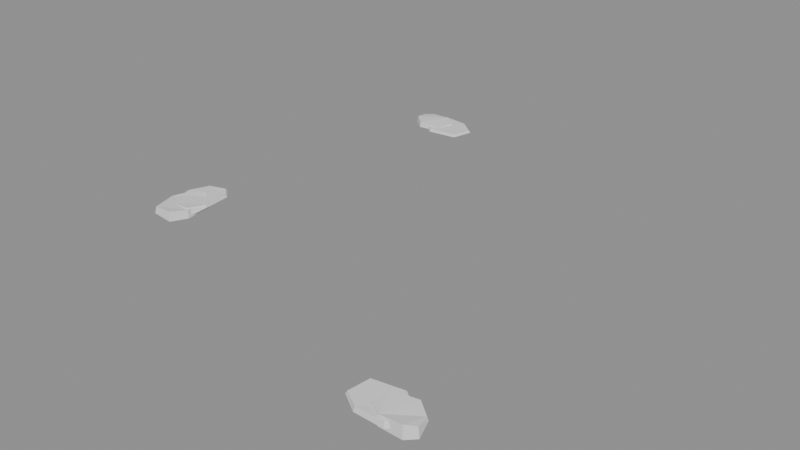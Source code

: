 # Source: tree-v16-covers.blend  (saved by Blender 5.2.44; exported with 4.5.12 LTS)
import bpy
from mathutils import Matrix  # noqa: F401  (used for matrix-valued properties, if any)

bpy.ops.wm.read_factory_settings(use_empty=True)
scene = bpy.context.scene
scene.name = 'Scene'

# ---- materials (node trees are filled in below, after node groups)
mat_reuse_existing_rock05_stone_in_unity = bpy.data.materials.new('Reuse existing Rock05 stone in Unity')
mat_reuse_existing_rock05_stone_in_unity.diffuse_color = (0.29, 0.3, 0.31, 1.0)
mat_reuse_existing_mineral_grain_with_dark_earth_tint = bpy.data.materials.new('Reuse existing mineral grain with dark earth tint')
mat_reuse_existing_mineral_grain_with_dark_earth_tint.diffuse_color = (0.052, 0.039, 0.027, 1.0)

# ---- material node trees
mat_reuse_existing_rock05_stone_in_unity.use_nodes = True; mat_reuse_existing_rock05_stone_in_unity.node_tree.nodes.clear()
_N = mat_reuse_existing_rock05_stone_in_unity.node_tree.nodes; _L = mat_reuse_existing_rock05_stone_in_unity.node_tree.links
n0 = _N.new('ShaderNodeBsdfPrincipled'); n0.name = 'Principled BSDF'; n0.location = (-200, 100)
n0.inputs[10].default_value = 0.005
n1 = _N.new('ShaderNodeOutputMaterial'); n1.name = 'Material Output'; n1.location = (200, 100)
_L.new(n0.outputs[0], n1.inputs[0])
n1.is_active_output = True
mat_reuse_existing_mineral_grain_with_dark_earth_tint.use_nodes = True; mat_reuse_existing_mineral_grain_with_dark_earth_tint.node_tree.nodes.clear()
_N = mat_reuse_existing_mineral_grain_with_dark_earth_tint.node_tree.nodes; _L = mat_reuse_existing_mineral_grain_with_dark_earth_tint.node_tree.links
n0 = _N.new('ShaderNodeBsdfPrincipled'); n0.name = 'Principled BSDF'; n0.location = (-200, 100)
n0.inputs[10].default_value = 0.005
n1 = _N.new('ShaderNodeOutputMaterial'); n1.name = 'Material Output'; n1.location = (200, 100)
_L.new(n0.outputs[0], n1.inputs[0])
n1.is_active_output = True

# ---- meshes
me_treev16_root_1_broken_slab_cover = bpy.data.meshes.new('TreeV16 root 1 broken slab cover')
me_treev16_root_1_broken_slab_cover.from_pydata([(8.997, -6.158, -0.06051), (8.904, -6.232, -0.07157), (8.658, -6.224, -0.0716), (8.518, -6.138, -0.01291), (8.547, -5.947, -0.01199), (8.807, -5.893, -0.01101), (8.959, -6.005, -0.009496), (8.982, -6.153, 0.03925), (8.895, -6.222, 0.05318), (8.664, -6.215, 0.03293), (8.532, -6.134, 0.0282), (8.56, -5.955, 0.0506), (8.803, -5.903, 0.04515), (8.946, -6.009, 0.02523)], [], [(4, 2, 3), (12, 9, 13), (1, 0, 7), (1, 8, 9), (3, 2, 9), (4, 3, 10), (5, 4, 11), (5, 12, 13), (6, 13, 7), (0, 1, 6), (6, 2, 5), (1, 2, 6), (5, 2, 4), (13, 8, 7), (8, 13, 9), (9, 11, 10), (12, 11, 9), (1, 7, 8), (1, 9, 2), (3, 9, 10), (4, 10, 11), (5, 11, 12), (5, 13, 6), (6, 7, 0)])
me_treev16_root_1_broken_slab_cover.materials.append(mat_reuse_existing_rock05_stone_in_unity)
me_treev16_root_1_broken_slab_cover.update()
me_treev16_root_1_entry_earth = bpy.data.meshes.new('TreeV16 root 1 entry earth')
me_treev16_root_1_entry_earth.from_pydata([(8.862, -6.161, -0.02998), (8.749, -6.252, -0.0381), (8.445, -6.242, -0.03925), (8.272, -6.136, -0.01334), (8.308, -5.901, -0.01504), (8.628, -5.833, -0.01241), (8.816, -5.972, -0.01004), (8.844, -6.155, 0.02269), (8.737, -6.24, 0.01879), (8.452, -6.231, 0.008559), (8.289, -6.131, 0.01711), (8.323, -5.91, 0.02345), (8.624, -5.846, 0.01202), (8.8, -5.976, 0.01087)], [], [(4, 2, 3), (12, 9, 13), (1, 0, 7), (2, 1, 8), (2, 9, 10), (4, 3, 10), (5, 4, 11), (5, 12, 13), (6, 13, 7), (0, 1, 6), (6, 2, 5), (1, 2, 6), (5, 2, 4), (13, 8, 7), (8, 13, 9), (9, 11, 10), (12, 11, 9), (1, 7, 8), (2, 8, 9), (2, 10, 3), (4, 10, 11), (5, 11, 12), (5, 13, 6), (6, 7, 0)])
me_treev16_root_1_entry_earth.materials.append(mat_reuse_existing_mineral_grain_with_dark_earth_tint)
me_treev16_root_1_entry_earth.update()
me_treev16_root_2_broken_slab_cover = bpy.data.meshes.new('TreeV16 root 2 broken slab cover')
me_treev16_root_2_broken_slab_cover.from_pydata([(4.947, -4.52, -0.07133), (5.045, -4.619, -0.07099), (5.075, -4.911, -0.06837), (4.999, -5.088, -0.05974), (4.778, -5.081, -0.0398), (4.674, -4.783, -0.0631), (4.778, -4.587, -0.02197), (4.943, -4.539, 0.03978), (5.035, -4.631, 0.01803), (5.063, -4.905, 0.01775), (4.992, -5.072, 0.03963), (4.784, -5.065, 0.02996), (4.687, -4.785, 0.01248), (4.784, -4.601, 0.03009)], [], [(2, 5, 1), (12, 8, 13), (0, 7, 8), (2, 1, 8), (3, 2, 9), (4, 3, 10), (4, 11, 12), (6, 5, 12), (6, 13, 7), (0, 1, 6), (6, 1, 5), (5, 2, 4), (4, 2, 3), (13, 8, 7), (8, 12, 9), (9, 11, 10), (12, 11, 9), (0, 8, 1), (2, 8, 9), (3, 9, 10), (4, 10, 11), (4, 12, 5), (6, 12, 13), (6, 7, 0)])
me_treev16_root_2_broken_slab_cover.materials.append(mat_reuse_existing_rock05_stone_in_unity)
me_treev16_root_2_broken_slab_cover.update()
me_treev16_root_2_entry_earth = bpy.data.meshes.new('TreeV16 root 2 entry earth')
me_treev16_root_2_entry_earth.from_pydata([(4.997, -4.321, -0.004975), (5.102, -4.422, -0.006912), (5.131, -4.725, -0.004909), (5.048, -4.91, -0.06735), (4.81, -4.904, -0.0661), (4.702, -4.596, -0.07123), (4.815, -4.392, -0.00433), (4.993, -4.34, 0.02301), (5.091, -4.435, 0.01425), (5.119, -4.72, 0.02432), (5.041, -4.894, 0.0285), (4.817, -4.888, 0.01653), (4.715, -4.598, 0.01779), (4.822, -4.407, 0.02919)], [], [(4, 2, 3), (12, 9, 13), (1, 0, 7), (2, 1, 8), (2, 9, 10), (3, 10, 11), (5, 4, 11), (6, 5, 12), (6, 13, 7), (0, 1, 6), (6, 2, 5), (1, 2, 6), (5, 2, 4), (13, 8, 7), (8, 13, 9), (9, 11, 10), (12, 11, 9), (1, 7, 8), (2, 8, 9), (2, 10, 3), (3, 11, 4), (5, 11, 12), (6, 12, 13), (6, 7, 0)])
me_treev16_root_2_entry_earth.materials.append(mat_reuse_existing_mineral_grain_with_dark_earth_tint)
me_treev16_root_2_entry_earth.update()
me_treev16_root_3_broken_slab_cover = bpy.data.meshes.new('TreeV16 root 3 broken slab cover')
me_treev16_root_3_broken_slab_cover.from_pydata([(5.233, -1.409, -0.02156), (5.331, -1.345, -0.02157), (5.576, -1.375, -0.0192), (5.707, -1.473, -0.01801), (5.661, -1.661, -0.0171), (5.397, -1.691, -0.01835), (5.256, -1.566, -0.02067), (5.247, -1.416, 0.02083), (5.339, -1.355, 0.02501), (5.569, -1.384, 0.04549), (5.693, -1.476, 0.03201), (5.649, -1.652, 0.01765), (5.402, -1.681, 0.03766), (5.269, -1.563, 0.04292)], [], [(4, 2, 3), (12, 9, 13), (1, 0, 7), (2, 1, 8), (2, 9, 10), (3, 10, 11), (5, 4, 11), (5, 12, 13), (6, 13, 7), (0, 1, 6), (6, 2, 5), (1, 2, 6), (5, 2, 4), (13, 8, 7), (8, 13, 9), (9, 11, 10), (12, 11, 9), (1, 7, 8), (2, 8, 9), (2, 10, 3), (3, 11, 4), (5, 11, 12), (5, 13, 6), (6, 7, 0)])
me_treev16_root_3_broken_slab_cover.materials.append(mat_reuse_existing_rock05_stone_in_unity)
me_treev16_root_3_broken_slab_cover.update()
me_treev16_root_3_entry_earth = bpy.data.meshes.new('TreeV16 root 3 entry earth')
me_treev16_root_3_entry_earth.from_pydata([(5.37, -1.384, -0.02086), (5.491, -1.304, -0.02232), (5.793, -1.341, -0.01844), (5.956, -1.463, -0.0172), (5.898, -1.694, -0.01609), (5.573, -1.732, -0.01744), (5.399, -1.577, -0.01898), (5.387, -1.392, 0.002774), (5.502, -1.317, 0.01396), (5.785, -1.352, 0.01581), (5.938, -1.466, 0.003783), (5.884, -1.684, 0.007399), (5.578, -1.719, 0.01779), (5.415, -1.573, 0.00945)], [], [(4, 2, 3), (12, 9, 13), (1, 0, 7), (2, 1, 8), (2, 9, 10), (4, 3, 10), (5, 4, 11), (5, 12, 13), (6, 13, 7), (0, 1, 6), (6, 2, 5), (1, 2, 6), (5, 2, 4), (13, 8, 7), (8, 13, 9), (9, 11, 10), (12, 11, 9), (1, 7, 8), (2, 8, 9), (2, 10, 3), (4, 10, 11), (5, 11, 12), (5, 13, 6), (6, 7, 0)])
me_treev16_root_3_entry_earth.materials.append(mat_reuse_existing_mineral_grain_with_dark_earth_tint)
me_treev16_root_3_entry_earth.update()

# ---- objects
ob_treev16_root_1_broken_slab_cover = bpy.data.objects.new('TreeV16 root 1 broken slab cover', me_treev16_root_1_broken_slab_cover)
ob_treev16_root_1_entry_earth = bpy.data.objects.new('TreeV16 root 1 entry earth', me_treev16_root_1_entry_earth)
ob_treev16_root_2_broken_slab_cover = bpy.data.objects.new('TreeV16 root 2 broken slab cover', me_treev16_root_2_broken_slab_cover)
ob_treev16_root_2_entry_earth = bpy.data.objects.new('TreeV16 root 2 entry earth', me_treev16_root_2_entry_earth)
ob_treev16_root_3_broken_slab_cover = bpy.data.objects.new('TreeV16 root 3 broken slab cover', me_treev16_root_3_broken_slab_cover)
ob_treev16_root_3_entry_earth = bpy.data.objects.new('TreeV16 root 3 entry earth', me_treev16_root_3_entry_earth)

# ---- transforms, parenting, visibility, modifiers, constraints
ob_treev16_root_1_broken_slab_cover.location = (0.0, 0.0, 0.0)
ob_treev16_root_1_entry_earth.location = (0.0, 0.0, 0.0)
ob_treev16_root_2_broken_slab_cover.location = (0.0, 0.0, 0.0)
ob_treev16_root_2_entry_earth.location = (0.0, 0.0, 0.0)
ob_treev16_root_3_broken_slab_cover.location = (0.0, 0.0, 0.0)
ob_treev16_root_3_entry_earth.location = (0.0, 0.0, 0.0)

# ---- collection membership
scene.collection.objects.link(ob_treev16_root_1_broken_slab_cover)
scene.collection.objects.link(ob_treev16_root_1_entry_earth)
scene.collection.objects.link(ob_treev16_root_2_broken_slab_cover)
scene.collection.objects.link(ob_treev16_root_2_entry_earth)
scene.collection.objects.link(ob_treev16_root_3_broken_slab_cover)
scene.collection.objects.link(ob_treev16_root_3_entry_earth)

# ---- scene / render settings (as saved in the file)
scene.frame_start = 1; scene.frame_end = 250; scene.frame_set(1)
scene.render.engine = 'BLENDER_EEVEE_NEXT'
scene.render.bake_bias = 0.0
scene.render.bake_samples = 0
scene.render.compositor_device = 'GPU'
scene.eevee.use_volume_custom_range = False
scene.eevee.fast_gi_thickness_near = 0.1
scene.eevee.fast_gi_thickness_far = 0.0
scene.eevee.ray_tracing_options.screen_trace_thickness = 0.1
bpy.context.view_layer.update()

# ---- added for rendering (the .blend has no active camera and no usable light): camera, sun + grey world if the file has none
cam_auto = bpy.data.cameras.new('AutoCamera')
cam_auto.lens = 50.0
cam_auto.sensor_width = 36.0
cam_auto.clip_end = 1000.0
ob_auto_camera = bpy.data.objects.new('AutoCamera', cam_auto)
scene.collection.objects.link(ob_auto_camera)
ob_auto_camera.location = (12.9155, -11.074, 4.85485)
ob_auto_camera.rotation_euler = (1.09748, -7.21219e-08, 0.694738)
scene.camera = ob_auto_camera
light_auto_sun = bpy.data.lights.new('AutoSun', 'SUN')
light_auto_sun.energy = 3.0
light_auto_sun.angle = 0.0523599
ob_auto_sun = bpy.data.objects.new('AutoSun', light_auto_sun)
scene.collection.objects.link(ob_auto_sun)
ob_auto_sun.rotation_euler = (0.872665, 0.174533, 0.523599)
if scene.world is None:
    world_auto = bpy.data.worlds.new('AutoWorld')
    world_auto.color = (0.3, 0.3, 0.3)
    scene.world = world_auto
bpy.context.view_layer.update()
